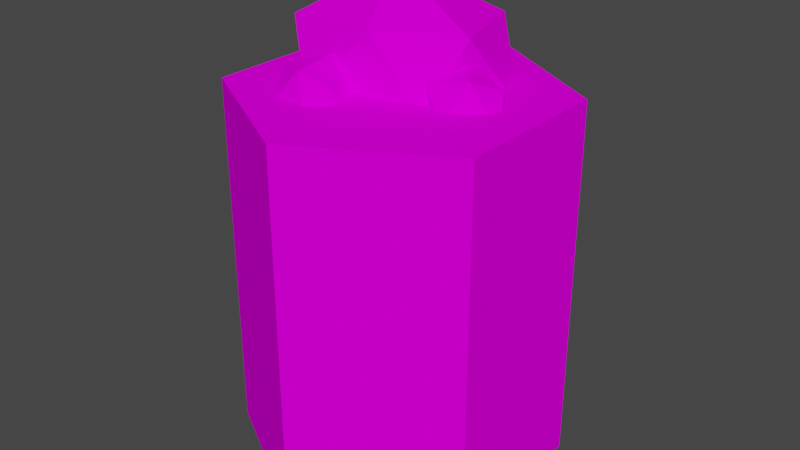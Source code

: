 # Source: StoneTile.blend  (saved by Blender 2.91.10; exported with 4.5.12 LTS)
import bpy
from mathutils import Matrix  # noqa: F401  (used for matrix-valued properties, if any)

bpy.ops.wm.read_factory_settings(use_empty=True)
scene = bpy.context.scene
scene.name = 'Scene'

# ---- collections
col_collection = bpy.data.collections.new('Collection'); scene.collection.children.link(col_collection)

# ---- images (referenced by path relative to the original .blend; pixels are not part of the script)
import os
ASSET_DIR = os.environ.get("B2B_ASSET_DIR", "")  # directory of the original .blend (textures are referenced by path, not embedded)
HERE = os.path.dirname(os.path.abspath(__file__))  # packed textures are extracted next to this script under _unpacked/

def load_image(name, relpath, width, height, colorspace="sRGB"):
    """Load a texture the original file referenced (path relative to the .blend, or extracted next to this script)."""
    p = next((c for c in (os.path.join(HERE, relpath), os.path.join(ASSET_DIR, relpath)) if relpath and os.path.exists(c)), "")
    if p:
        img = bpy.data.images.load(p, check_existing=True)
        img.name = name
    else:  # same state as the original file: an image datablock whose file is absent (Cycles renders it pink)
        img = bpy.data.images.new(name, width, height)
        img.source = "FILE"
        img.filepath = "//" + (relpath or name)
    img.colorspace_settings.name = colorspace
    return img
img_palette_png = load_image('Palette.png', 'Palette.png', 1024, 1024, 'sRGB')

# ---- materials (node trees are filled in below, after node groups)
mat_default = bpy.data.materials.new('Default')
mat_default.use_transparent_shadow = False

# ---- material node trees
mat_default.use_nodes = True; mat_default.node_tree.nodes.clear()
_N = mat_default.node_tree.nodes; _L = mat_default.node_tree.links
n0 = _N.new('ShaderNodeBsdfPrincipled'); n0.name = 'Principled BSDF'; n0.location = (10, 300)
n0.distribution = 'GGX'
n0.subsurface_method = 'BURLEY'
n0.inputs[2].default_value = 1.0
n0.inputs[3].default_value = 1.45
n0.inputs[13].default_value = 0.0
n0.inputs[20].default_value = 0.0
n0.inputs[27].default_value = (0.0, 0.0, 0.0, 1.0)
n0.inputs[28].default_value = 1.0
n1 = _N.new('ShaderNodeOutputMaterial'); n1.name = 'Material Output'; n1.location = (300, 300)
n2 = _N.new('ShaderNodeTexImage'); n2.name = 'Image Texture'; n2.location = (-280, 280)
n2.image = img_palette_png
n2.interpolation = 'Closest'
_L.new(n0.outputs[0], n1.inputs[0])
_L.new(n2.outputs[0], n0.inputs[0])
n1.is_active_output = True

# ---- world
world_world = bpy.data.worlds.new('World'); scene.world = world_world
world_world.use_nodes = True; world_world.node_tree.nodes.clear()
_N = world_world.node_tree.nodes; _L = world_world.node_tree.links
n0 = _N.new('ShaderNodeOutputWorld'); n0.name = 'World Output'; n0.location = (300, 300)
n1 = _N.new('ShaderNodeBackground'); n1.name = 'Background'; n1.location = (10, 300)
n1.inputs[0].default_value = (0.05088, 0.05088, 0.05088, 1.0)
_L.new(n1.outputs[0], n0.inputs[0])
n0.is_active_output = True
world_world.color = (0.05088, 0.05088, 0.05088)
world_world.use_sun_shadow = False
world_world.sun_shadow_jitter_overblur = 0.0

# ---- meshes
me_cylinder_001 = bpy.data.meshes.new('Cylinder.001')
me_cylinder_001.from_pydata([(0.0, -2.083, -1.0), (0.0, 0.192, -1.0), (0.866, -2.083, -0.5), (0.866, 0.192, -0.5), (0.866, -2.083, 0.5), (0.866, 0.192, 0.5), (-8.742e-08, -2.083, 1.0), (-8.742e-08, 0.192, 1.0), (-0.866, -2.083, 0.5), (-0.866, 0.192, 0.5), (-0.866, -2.083, -0.5), (-0.866, 0.192, -0.5), (0.0, 0.009534, -1.0), (0.866, 0.009534, -0.5), (0.866, 0.009534, 0.5), (-8.742e-08, 0.009535, 1.0), (-0.866, 0.009534, 0.5), (-0.866, 0.009534, -0.5)], [], [(12, 1, 3, 13), (13, 3, 5, 14), (14, 5, 7, 15), (15, 7, 9, 16), (3, 1, 11, 9, 7, 5), (16, 9, 11, 17), (17, 11, 1, 12), (0, 2, 4, 6, 8, 10), (10, 17, 12, 0), (8, 16, 17, 10), (6, 15, 16, 8), (4, 14, 15, 6), (2, 13, 14, 4), (0, 12, 13, 2)])
_uv = me_cylinder_001.uv_layers.new(name='UVMap')
_uv.uv.foreach_set('vector', [0.1899, 0.8249, 0.1899, 0.8249, 0.1899, 0.8249, 0.1899, 0.8249, 0.1899, 0.8249, 0.1899, 0.8249, 0.1899, 0.8249, 0.1899, 0.8249, 0.1899, 0.8249, 0.1899, 0.8249, 0.1899, 0.8249, 0.1899, 0.8249, 0.1899, 0.8249, 0.1899, 0.8249, 0.1899, 0.8249, 0.1899, 0.8249, 0.1899, 0.8249, 0.1899, 0.8249, 0.1899, 0.8249, 0.1899, 0.8249, 0.1899, 0.8249, 0.1899, 0.8249, 0.1899, 0.8249, 0.1899, 0.8249, 0.1899, 0.8249, 0.1899, 0.8249, 0.1899, 0.8249, 0.1899, 0.8249, 0.1899, 0.8249, 0.1899, 0.8249, 0.06198, 0.8249, 0.06198, 0.8249, 0.06198, 0.8249, 0.06198, 0.8249, 0.06198, 0.8249, 0.06198, 0.8249, 0.06198, 0.8249, 0.06198, 0.8249, 0.06198, 0.8249, 0.06198, 0.8249, 0.06198, 0.8249, 0.06198, 0.8249, 0.06198, 0.8249, 0.06198, 0.8249, 0.06198, 0.8249, 0.06198, 0.8249, 0.06198, 0.8249, 0.06198, 0.8249, 0.06198, 0.8249, 0.06198, 0.8249, 0.06198, 0.8249, 0.06198, 0.8249, 0.06198, 0.8249, 0.06198, 0.8249, 0.06198, 0.8249, 0.06198, 0.8249, 0.06198, 0.8249, 0.06198, 0.8249, 0.06198, 0.8249, 0.06198, 0.8249])
me_cylinder_001.materials.append(mat_default)
me_cylinder_001.use_remesh_fix_poles = True
me_cylinder_001.use_remesh_preserve_attributes = False
me_cylinder_001.use_mirror_vertex_groups = False
me_cylinder_001.update()
me_icosphere = bpy.data.meshes.new('Icosphere')
me_icosphere.from_pydata([(-0.1212, 0.414, -0.8489), (0.559, -0.2572, -0.2702), (-0.7695, -0.4565, -0.2936), (-1.235, 0.5441, -0.3808), (-0.3163, 1.175, -0.403), (0.8377, 0.8091, -0.3374), (-0.05911, -0.3543, 0.5244), (-1.136, -0.1899, 0.4401), (-1.136, 0.6727, 0.4401), (0.3584, 1.206, 0.4236), (0.6991, 0.1741, 0.4636), (-0.2858, 0.3435, 0.9779), (-0.5043, -0.718, -0.6629), (-0.2404, -1.024, -0.246), (-0.7707, -0.9323, -0.1991), (-0.8768, -0.4199, -0.4454), (-0.4065, -0.2708, -0.5992), (-0.07555, -0.6172, -0.4887), (-0.4969, -0.8184, 0.1653), (-0.8686, -0.6089, 0.1032), (-0.7647, -0.2077, -0.08022), (-0.2126, -0.2117, -0.199), (-0.166, -0.7318, 0.03367), (-0.4655, -0.3623, 0.2336), (0.8014, 0.00675, -0.6629), (1.204, -0.0295, -0.246), (0.7593, -0.3325, -0.1991), (0.3264, -0.0386, -0.4454), (0.5602, 0.3959, -0.5992), (1.039, 0.3776, -0.4887), (0.8766, -0.06014, 0.1653), (0.4639, -0.1685, 0.1032), (0.2592, 0.1918, -0.08022), (0.6583, 0.5733, -0.199), (1.054, 0.2324, 0.03367), (0.5816, 0.2891, 0.2336)], [], [(0, 1, 2), (1, 0, 5), (0, 2, 3), (0, 3, 4), (0, 4, 5), (1, 5, 10), (2, 1, 6), (3, 2, 7), (4, 3, 8), (5, 4, 9), (1, 10, 6), (2, 6, 7), (3, 7, 8), (4, 8, 9), (5, 9, 10), (6, 10, 11), (7, 6, 11), (8, 7, 11), (9, 8, 11), (10, 9, 11), (12, 13, 14), (13, 12, 17), (12, 14, 15), (12, 15, 16), (12, 16, 17), (13, 17, 22), (14, 13, 18), (15, 14, 19), (16, 15, 20), (17, 16, 21), (13, 22, 18), (14, 18, 19), (15, 19, 20), (16, 20, 21), (17, 21, 22), (18, 22, 23), (19, 18, 23), (20, 19, 23), (21, 20, 23), (22, 21, 23), (24, 25, 26), (25, 24, 29), (24, 26, 27), (24, 27, 28), (24, 28, 29), (25, 29, 34), (26, 25, 30), (27, 26, 31), (28, 27, 32), (29, 28, 33), (25, 34, 30), (26, 30, 31), (27, 31, 32), (28, 32, 33), (29, 33, 34), (30, 34, 35), (31, 30, 35), (32, 31, 35), (33, 32, 35), (34, 33, 35)])
_uv = me_icosphere.uv_layers.new(name='UVMap')
_uv.uv.foreach_set('vector', [0.3203, 0.9237, 0.3203, 0.9237, 0.3203, 0.9237, 0.3203, 0.9237, 0.3203, 0.9237, 0.3203, 0.9237, 0.3203, 0.9237, 0.3203, 0.9237, 0.3203, 0.9237, 0.3203, 0.9237, 0.3203, 0.9237, 0.3203, 0.9237, 0.3203, 0.9237, 0.3203, 0.9237, 0.3203, 0.9237, 0.3203, 0.9237, 0.3203, 0.9237, 0.3203, 0.9237, 0.3203, 0.9237, 0.3203, 0.9237, 0.3203, 0.9237, 0.3203, 0.9237, 0.3203, 0.9237, 0.3203, 0.9237, 0.3203, 0.9237, 0.3203, 0.9237, 0.3203, 0.9237, 0.3203, 0.9237, 0.3203, 0.9237, 0.3203, 0.9237, 0.3203, 0.9237, 0.3203, 0.9237, 0.3203, 0.9237, 0.3203, 0.9237, 0.3203, 0.9237, 0.3203, 0.9237, 0.3203, 0.9237, 0.3203, 0.9237, 0.3203, 0.9237, 0.3203, 0.9237, 0.3203, 0.9237, 0.3203, 0.9237, 0.3203, 0.9237, 0.3203, 0.9237, 0.3203, 0.9237, 0.3203, 0.9237, 0.3203, 0.9237, 0.3203, 0.9237, 0.3203, 0.9237, 0.3203, 0.9237, 0.3203, 0.9237, 0.3203, 0.9237, 0.3203, 0.9237, 0.3203, 0.9237, 0.3203, 0.9237, 0.3203, 0.9237, 0.3203, 0.9237, 0.3203, 0.9237, 0.3203, 0.9237, 0.3203, 0.9237, 0.3203, 0.9237, 0.3203, 0.9237, 0.3203, 0.9237, 0.3203, 0.9237, 0.3203, 0.9237, 0.3203, 0.9237, 0.3203, 0.9237, 0.3203, 0.9237, 0.3203, 0.9237, 0.3203, 0.9237, 0.3203, 0.9237, 0.3203, 0.9237, 0.3203, 0.9237, 0.3203, 0.9237, 0.3203, 0.9237, 0.3203, 0.9237, 0.3203, 0.9237, 0.3203, 0.9237, 0.3203, 0.9237, 0.3203, 0.9237, 0.3203, 0.9237, 0.3203, 0.9237, 0.3203, 0.9237, 0.3203, 0.9237, 0.3203, 0.9237, 0.3203, 0.9237, 0.3203, 0.9237, 0.3203, 0.9237, 0.3203, 0.9237, 0.3203, 0.9237, 0.3203, 0.9237, 0.3203, 0.9237, 0.3203, 0.9237, 0.3203, 0.9237, 0.3203, 0.9237, 0.3203, 0.9237, 0.3203, 0.9237, 0.3203, 0.9237, 0.3203, 0.9237, 0.3203, 0.9237, 0.3203, 0.9237, 0.3203, 0.9237, 0.3203, 0.9237, 0.3203, 0.9237, 0.3203, 0.9237, 0.3203, 0.9237, 0.3203, 0.9237, 0.3203, 0.9237, 0.3203, 0.9237, 0.3203, 0.9237, 0.3203, 0.9237, 0.3203, 0.9237, 0.3203, 0.9237, 0.3203, 0.9237, 0.3203, 0.9237, 0.3203, 0.9237, 0.3203, 0.9237, 0.3203, 0.9237, 0.3203, 0.9237, 0.3203, 0.9237, 0.3203, 0.9237, 0.3203, 0.9237, 0.3203, 0.9237, 0.3203, 0.9237, 0.3203, 0.9237, 0.3203, 0.9237, 0.3203, 0.9237, 0.3203, 0.9237, 0.3203, 0.9237, 0.3203, 0.9237, 0.3203, 0.9237, 0.3203, 0.9237, 0.3203, 0.9237, 0.3203, 0.9237, 0.3203, 0.9237, 0.3203, 0.9237, 0.3203, 0.9237, 0.3203, 0.9237, 0.3203, 0.9237, 0.3203, 0.9237, 0.3203, 0.9237, 0.3203, 0.9237, 0.3203, 0.9237, 0.3203, 0.9237, 0.3203, 0.9237, 0.3203, 0.9237, 0.3203, 0.9237, 0.3203, 0.9237, 0.3203, 0.9237, 0.3203, 0.9237, 0.3203, 0.9237, 0.3203, 0.9237, 0.3203, 0.9237, 0.3203, 0.9237, 0.3203, 0.9237, 0.3203, 0.9237, 0.3203, 0.9237, 0.3203, 0.9237, 0.3203, 0.9237, 0.3203, 0.9237, 0.3203, 0.9237, 0.3203, 0.9237, 0.3203, 0.9237, 0.3203, 0.9237, 0.3203, 0.9237, 0.3203, 0.9237, 0.3203, 0.9237, 0.3203, 0.9237, 0.3203, 0.9237, 0.3203, 0.9237, 0.3203, 0.9237, 0.3203, 0.9237, 0.3203, 0.9237, 0.3203, 0.9237, 0.3203, 0.9237, 0.3203, 0.9237, 0.3203, 0.9237, 0.3203, 0.9237, 0.3203, 0.9237, 0.3203, 0.9237])
me_icosphere.materials.append(mat_default)
me_icosphere.use_remesh_fix_poles = True
me_icosphere.use_remesh_preserve_attributes = False
me_icosphere.use_mirror_vertex_groups = False
me_icosphere.update()

# ---- objects
ob_cylinder = bpy.data.objects.new('Cylinder', me_cylinder_001)
ob_icosphere = bpy.data.objects.new('Icosphere', me_icosphere)

# ---- transforms, parenting, visibility, modifiers, constraints
ob_cylinder.location = (0.0, 0.0, 0.0)
ob_cylinder.rotation_euler = (1.571, -0.0, 0.0)
ob_cylinder.lineart.crease_threshold = 0.0
ob_icosphere.location = (-0.02911, 0.0137, 0.2501)
ob_icosphere.scale = (0.5742, 0.5742, 0.5742)
ob_icosphere.lineart.crease_threshold = 0.0

# ---- collection membership
col_collection.objects.link(ob_cylinder)
col_collection.objects.link(ob_icosphere)

# ---- scene / render settings (as saved in the file)
scene.frame_start = 1; scene.frame_end = 250; scene.frame_set(1)
scene.render.engine = 'BLENDER_EEVEE_NEXT'
scene.cycles.use_denoising = False
scene.cycles.samples = 128
scene.cycles.sampling_pattern = 'TABULATED_SOBOL'
scene.cycles.use_adaptive_sampling = False
scene.cycles.use_light_tree = False
scene.view_settings.view_transform = 'Filmic'
bpy.context.view_layer.update()

# ---- added for rendering (the .blend has no active camera and no usable light): camera, sun
cam_auto = bpy.data.cameras.new('AutoCamera')
cam_auto.lens = 50.0
cam_auto.sensor_width = 36.0
cam_auto.clip_end = 1000.0
ob_auto_camera = bpy.data.objects.new('AutoCamera', cam_auto)
scene.collection.objects.link(ob_auto_camera)
ob_auto_camera.location = (3.62864, -4.35437, 2.26697)
ob_auto_camera.rotation_euler = (1.09748, -7.21219e-08, 0.694738)
scene.camera = ob_auto_camera
light_auto_sun = bpy.data.lights.new('AutoSun', 'SUN')
light_auto_sun.energy = 3.0
light_auto_sun.angle = 0.0523599
ob_auto_sun = bpy.data.objects.new('AutoSun', light_auto_sun)
scene.collection.objects.link(ob_auto_sun)
ob_auto_sun.rotation_euler = (0.872665, 0.174533, 0.523599)
bpy.context.view_layer.update()
